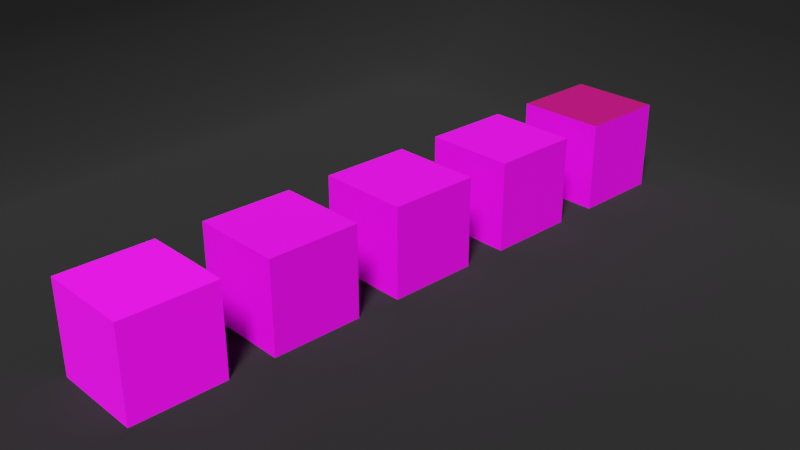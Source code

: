 # Source: Minecraft_block_collection.blend  (saved by Blender 2.93.21; exported with 4.5.12 LTS)
import bpy
from mathutils import Matrix  # noqa: F401  (used for matrix-valued properties, if any)

bpy.ops.wm.read_factory_settings(use_empty=True)
scene = bpy.context.scene
scene.name = 'Scene'

# ---- collections
col_collection = bpy.data.collections.new('Collection'); scene.collection.children.link(col_collection)

# ---- images (referenced by path relative to the original .blend; pixels are not part of the script)
import os
ASSET_DIR = os.environ.get("B2B_ASSET_DIR", "")  # directory of the original .blend (textures are referenced by path, not embedded)
HERE = os.path.dirname(os.path.abspath(__file__))  # packed textures are extracted next to this script under _unpacked/

def load_image(name, relpath, width, height, colorspace="sRGB"):
    """Load a texture the original file referenced (path relative to the .blend, or extracted next to this script)."""
    p = next((c for c in (os.path.join(HERE, relpath), os.path.join(ASSET_DIR, relpath)) if relpath and os.path.exists(c)), "")
    if p:
        img = bpy.data.images.load(p, check_existing=True)
        img.name = name
    else:  # same state as the original file: an image datablock whose file is absent (Cycles renders it pink)
        img = bpy.data.images.new(name, width, height)
        img.source = "FILE"
        img.filepath = "//" + (relpath or name)
    img.colorspace_settings.name = colorspace
    return img
img_dirt_png = load_image('dirt.png', 'dirt.png', 1024, 1024, 'sRGB')
img_stone_png_001 = load_image('stone.png.001', 'stone.png', 1024, 1024, 'sRGB')
img_oak_planks_png = load_image('oak_planks.png', 'oak_planks.png', 1024, 1024, 'sRGB')
img_grass_block_side_png = load_image('grass_block_side.png', 'grass_block_side.png', 1024, 1024, 'sRGB')
img_grass_block_top_png = load_image('grass_block_top.png', 'grass_block_top.png', 1024, 1024, 'sRGB')
img_cobblestone_png = load_image('cobblestone.png', 'cobblestone.png', 1024, 1024, 'sRGB')

# ---- materials (node trees are filled in below, after node groups)
mat_material = bpy.data.materials.new('Material')
mat_material.alpha_threshold = 0.0
mat_material.line_color = (0.0, 0.0, 0.0, 1.0)
mat_material_001 = bpy.data.materials.new('Material.001')
mat_material_001.alpha_threshold = 0.0
mat_material_001.line_color = (0.0, 0.0, 0.0, 1.0)
mat_material_002 = bpy.data.materials.new('Material.002')
mat_material_002.alpha_threshold = 0.0
mat_material_002.line_color = (0.0, 0.0, 0.0, 1.0)
mat_material_003 = bpy.data.materials.new('Material.003')
mat_material_003.alpha_threshold = 0.0
mat_material_003.line_color = (0.0, 0.0, 0.0, 1.0)
mat_material_004 = bpy.data.materials.new('Material.004')
mat_material_007 = bpy.data.materials.new('Material.007')
mat_material_008 = bpy.data.materials.new('Material.008')

# ---- material node trees
mat_material.use_nodes = True; mat_material.node_tree.nodes.clear()
_N = mat_material.node_tree.nodes; _L = mat_material.node_tree.links
n0 = _N.new('ShaderNodeOutputMaterial'); n0.name = 'Material Output'; n0.location = (300, 300)
n1 = _N.new('ShaderNodeBsdfPrincipled'); n1.name = 'Principled BSDF'; n1.location = (10, 300)
n1.distribution = 'GGX'
n1.subsurface_method = 'BURLEY'
n1.inputs[3].default_value = 1.45
n1.inputs[27].default_value = (0.0, 0.0, 0.0, 1.0)
n1.inputs[28].default_value = 1.0
n2 = _N.new('ShaderNodeTexImage'); n2.name = 'Image Texture'; n2.location = (-476, 225)
n2.image = img_dirt_png
n2.interpolation = 'Closest'
_L.new(n1.outputs[0], n0.inputs[0])
_L.new(n2.outputs[0], n1.inputs[0])
_L.new(n2.outputs[0], n1.inputs[1])
n0.is_active_output = True
mat_material_001.use_nodes = True; mat_material_001.node_tree.nodes.clear()
_N = mat_material_001.node_tree.nodes; _L = mat_material_001.node_tree.links
n0 = _N.new('ShaderNodeOutputMaterial'); n0.name = 'Material Output'; n0.location = (300, 300)
n1 = _N.new('ShaderNodeBsdfPrincipled'); n1.name = 'Principled BSDF'; n1.location = (10, 300)
n1.distribution = 'GGX'
n1.subsurface_method = 'BURLEY'
n1.inputs[3].default_value = 1.45
n1.inputs[27].default_value = (0.0, 0.0, 0.0, 1.0)
n1.inputs[28].default_value = 1.0
n2 = _N.new('ShaderNodeTexImage'); n2.name = 'Image Texture'; n2.location = (-476, 225)
n2.image = img_stone_png_001
n2.interpolation = 'Closest'
_L.new(n1.outputs[0], n0.inputs[0])
_L.new(n2.outputs[0], n1.inputs[0])
_L.new(n2.outputs[0], n1.inputs[1])
n0.is_active_output = True
mat_material_002.use_nodes = True; mat_material_002.node_tree.nodes.clear()
_N = mat_material_002.node_tree.nodes; _L = mat_material_002.node_tree.links
n0 = _N.new('ShaderNodeOutputMaterial'); n0.name = 'Material Output'; n0.location = (300, 300)
n1 = _N.new('ShaderNodeBsdfPrincipled'); n1.name = 'Principled BSDF'; n1.location = (10, 300)
n1.distribution = 'GGX'
n1.subsurface_method = 'BURLEY'
n1.inputs[3].default_value = 1.45
n1.inputs[27].default_value = (0.0, 0.0, 0.0, 1.0)
n1.inputs[28].default_value = 1.0
n2 = _N.new('ShaderNodeTexImage'); n2.name = 'Image Texture'; n2.location = (-476, 225)
n2.image = img_oak_planks_png
n2.interpolation = 'Closest'
_L.new(n1.outputs[0], n0.inputs[0])
_L.new(n2.outputs[0], n1.inputs[0])
_L.new(n2.outputs[0], n1.inputs[1])
n0.is_active_output = True
mat_material_003.use_nodes = True; mat_material_003.node_tree.nodes.clear()
_N = mat_material_003.node_tree.nodes; _L = mat_material_003.node_tree.links
n0 = _N.new('ShaderNodeOutputMaterial'); n0.name = 'Material Output'; n0.location = (300, 300)
n1 = _N.new('ShaderNodeBsdfPrincipled'); n1.name = 'Principled BSDF'; n1.location = (10, 300)
n1.distribution = 'GGX'
n1.subsurface_method = 'BURLEY'
n1.inputs[3].default_value = 1.45
n1.inputs[27].default_value = (0.0, 0.0, 0.0, 1.0)
n1.inputs[28].default_value = 1.0
n2 = _N.new('ShaderNodeTexImage'); n2.name = 'Image Texture'; n2.location = (-476, 225)
n2.image = img_grass_block_side_png
n2.interpolation = 'Closest'
_L.new(n1.outputs[0], n0.inputs[0])
_L.new(n2.outputs[0], n1.inputs[0])
_L.new(n2.outputs[0], n1.inputs[1])
n0.is_active_output = True
mat_material_004.use_nodes = True; mat_material_004.node_tree.nodes.clear()
_N = mat_material_004.node_tree.nodes; _L = mat_material_004.node_tree.links
n0 = _N.new('ShaderNodeBsdfPrincipled'); n0.name = 'Principled BSDF'; n0.location = (10, 300)
n0.distribution = 'GGX'
n0.subsurface_method = 'BURLEY'
n0.inputs[3].default_value = 1.45
n0.inputs[27].default_value = (0.0, 0.0, 0.0, 1.0)
n0.inputs[28].default_value = 1.0
n1 = _N.new('ShaderNodeOutputMaterial'); n1.name = 'Material Output'; n1.location = (300, 300)
n2 = _N.new('ShaderNodeTexImage'); n2.name = 'Image Texture'; n2.location = (-714, 268)
n2.image = img_grass_block_top_png
n2.interpolation = 'Closest'
n3 = _N.new('ShaderNodeMix'); n3.name = 'Mix'; n3.location = (-334, 233)
n3.data_type = 'RGBA'
n3.blend_type = 'MULTIPLY'
n3.clamp_result = True
n3.inputs[0].default_value = 1.0
n3.inputs[6].default_value = (0.3156, 1.0, 0.09083, 1.0)
_L.new(n0.outputs[0], n1.inputs[0])
_L.new(n2.outputs[0], n3.inputs[7])
_L.new(n3.outputs[2], n0.inputs[0])
_L.new(n3.outputs[2], n0.inputs[1])
n1.is_active_output = True
mat_material_007.use_nodes = True; mat_material_007.node_tree.nodes.clear()
_N = mat_material_007.node_tree.nodes; _L = mat_material_007.node_tree.links
n0 = _N.new('ShaderNodeBsdfPrincipled'); n0.name = 'Principled BSDF'; n0.location = (10, 300)
n0.distribution = 'GGX'
n0.subsurface_method = 'BURLEY'
n0.inputs[3].default_value = 1.45
n0.inputs[27].default_value = (0.0, 0.0, 0.0, 1.0)
n0.inputs[28].default_value = 1.0
n1 = _N.new('ShaderNodeOutputMaterial'); n1.name = 'Material Output'; n1.location = (300, 300)
n2 = _N.new('ShaderNodeTexImage'); n2.name = 'Image Texture'; n2.location = (-371, 206)
n2.image = img_cobblestone_png
n2.interpolation = 'Closest'
_L.new(n0.outputs[0], n1.inputs[0])
_L.new(n2.outputs[0], n0.inputs[0])
n1.is_active_output = True
mat_material_008.use_nodes = True; mat_material_008.node_tree.nodes.clear()
_N = mat_material_008.node_tree.nodes; _L = mat_material_008.node_tree.links
n0 = _N.new('ShaderNodeBsdfPrincipled'); n0.name = 'Principled BSDF'; n0.location = (10, 300)
n0.distribution = 'GGX'
n0.subsurface_method = 'BURLEY'
n0.inputs[0].default_value = (0.0, 0.0, 0.0, 1.0)
n0.inputs[2].default_value = 1.0
n0.inputs[3].default_value = 1.45
n0.inputs[27].default_value = (0.0, 0.0, 0.0, 1.0)
n0.inputs[28].default_value = 1.0
n1 = _N.new('ShaderNodeOutputMaterial'); n1.name = 'Material Output'; n1.location = (300, 300)
_L.new(n0.outputs[0], n1.inputs[0])
n1.is_active_output = True

# ---- world
world_world = bpy.data.worlds.new('World'); scene.world = world_world
world_world.use_nodes = True; world_world.node_tree.nodes.clear()
_N = world_world.node_tree.nodes; _L = world_world.node_tree.links
n0 = _N.new('ShaderNodeOutputWorld'); n0.name = 'World Output'; n0.location = (300, 300)
n1 = _N.new('ShaderNodeBackground'); n1.name = 'Background'; n1.location = (10, 300)
n1.inputs[0].default_value = (0.05088, 0.05088, 0.05088, 1.0)
_L.new(n1.outputs[0], n0.inputs[0])
n0.is_active_output = True
world_world.color = (0.05088, 0.05088, 0.05088)
world_world.use_sun_shadow = False
world_world.sun_shadow_jitter_overblur = 0.0

# ---- cameras
cam_camera = bpy.data.cameras.new('Camera')
cam_camera.clip_end = 100.0
cam_camera.ortho_scale = 7.314

# ---- lights
light_light = bpy.data.lights.new('Light', 'SUN')
light_light.transmission_factor = 0.0
light_light.angle = 0.1993
light_light.energy = 8.0
light_light.shadow_soft_size = 0.1
light_light.shadow_cascade_max_distance = 1000.0

# ---- meshes
me_cube = bpy.data.meshes.new('Cube')
me_cube.from_pydata([(1.0, 1.0, 1.0), (1.0, 1.0, -1.0), (1.0, -1.0, 1.0), (1.0, -1.0, -1.0), (-1.0, 1.0, 1.0), (-1.0, 1.0, -1.0), (-1.0, -1.0, 1.0), (-1.0, -1.0, -1.0)], [], [(0, 4, 6, 2), (3, 2, 6, 7), (7, 6, 4, 5), (5, 1, 3, 7), (1, 0, 2, 3), (5, 4, 0, 1)])
_uv = me_cube.uv_layers.new(name='UVMap')
_uv.uv.foreach_set('vector', [0.0, 0.0, 1.0, 0.0, 1.0, 1.0, 0.0, 1.0, 0.0, 0.0, 1.0, 0.0, 1.0, 1.0, 0.0, 1.0, 0.0, 0.0, 1.0, 0.0, 1.0, 1.0, 0.0, 1.0, 0.0, 0.0, 1.0, 0.0, 1.0, 1.0, 0.0, 1.0, 0.0, 0.0, 1.0, 0.0, 1.0, 1.0, 0.0, 1.0, 0.0, 0.0, 1.0, 0.0, 1.0, 1.0, 0.0, 1.0])
me_cube.materials.append(mat_material)
me_cube.use_remesh_preserve_volume = False
me_cube.use_remesh_preserve_attributes = False
me_cube.use_mirror_vertex_groups = False
me_cube.update()
me_cube_001 = bpy.data.meshes.new('Cube.001')
me_cube_001.from_pydata([(1.0, 1.0, 1.0), (1.0, 1.0, -1.0), (1.0, -1.0, 1.0), (1.0, -1.0, -1.0), (-1.0, 1.0, 1.0), (-1.0, 1.0, -1.0), (-1.0, -1.0, 1.0), (-1.0, -1.0, -1.0)], [], [(0, 4, 6, 2), (3, 2, 6, 7), (7, 6, 4, 5), (5, 1, 3, 7), (1, 0, 2, 3), (5, 4, 0, 1)])
_uv = me_cube_001.uv_layers.new(name='UVMap')
_uv.uv.foreach_set('vector', [0.0, 0.0, 1.0, 0.0, 1.0, 1.0, 0.0, 1.0, 0.0, 0.0, 1.0, 0.0, 1.0, 1.0, 0.0, 1.0, 0.0, 0.0, 1.0, 0.0, 1.0, 1.0, 0.0, 1.0, 0.0, 0.0, 1.0, 0.0, 1.0, 1.0, 0.0, 1.0, 0.0, 0.0, 1.0, 0.0, 1.0, 1.0, 0.0, 1.0, 0.0, 0.0, 1.0, 0.0, 1.0, 1.0, 0.0, 1.0])
me_cube_001.materials.append(mat_material_001)
me_cube_001.use_remesh_preserve_volume = False
me_cube_001.use_remesh_preserve_attributes = False
me_cube_001.use_mirror_vertex_groups = False
me_cube_001.update()
me_cube_002 = bpy.data.meshes.new('Cube.002')
me_cube_002.from_pydata([(1.0, 1.0, 1.0), (1.0, 1.0, -1.0), (1.0, -1.0, 1.0), (1.0, -1.0, -1.0), (-1.0, 1.0, 1.0), (-1.0, 1.0, -1.0), (-1.0, -1.0, 1.0), (-1.0, -1.0, -1.0)], [], [(0, 4, 6, 2), (3, 2, 6, 7), (7, 6, 4, 5), (5, 1, 3, 7), (1, 0, 2, 3), (5, 4, 0, 1)])
_uv = me_cube_002.uv_layers.new(name='UVMap')
_uv.uv.foreach_set('vector', [0.0, 0.0, 1.0, 0.0, 1.0, 1.0, 0.0, 1.0, 0.0, 0.0, 1.0, 0.0, 1.0, 1.0, 0.0, 1.0, 0.0, 0.0, 1.0, 0.0, 1.0, 1.0, 0.0, 1.0, 0.0, 0.0, 1.0, 0.0, 1.0, 1.0, 0.0, 1.0, 0.0, 0.0, 1.0, 0.0, 1.0, 1.0, 0.0, 1.0, 0.0, 0.0, 1.0, 0.0, 1.0, 1.0, 0.0, 1.0])
me_cube_002.materials.append(mat_material_002)
me_cube_002.use_remesh_preserve_volume = False
me_cube_002.use_remesh_preserve_attributes = False
me_cube_002.use_mirror_vertex_groups = False
me_cube_002.update()
me_cube_003 = bpy.data.meshes.new('Cube.003')
me_cube_003.from_pydata([(1.0, 1.0, 1.0), (1.0, 1.0, -1.0), (1.0, -1.0, 1.0), (1.0, -1.0, -1.0), (-1.0, 1.0, 1.0), (-1.0, 1.0, -1.0), (-1.0, -1.0, 1.0), (-1.0, -1.0, -1.0)], [], [(0, 4, 6, 2), (3, 2, 6, 7), (7, 6, 4, 5), (5, 1, 3, 7), (1, 0, 2, 3), (5, 4, 0, 1)])
me_cube_003.polygons.foreach_set('material_index', [1, 0, 0, 0, 0, 0])
_uv = me_cube_003.uv_layers.new(name='UVMap')
_uv.uv.foreach_set('vector', [0.0, 0.0, 1.0, 0.0, 1.0, 1.0, 0.0, 1.0, 1.0, 0.0, 1.0, 1.0, 0.0, 1.0, 0.0, 0.0, 1.0, 0.0, 1.0, 1.0, 0.0, 1.0, 0.0, 0.0, 0.0, 0.0, 1.0, 0.0, 1.0, 1.0, 0.0, 1.0, 1.0, 0.0, 1.0, 1.0, 0.0, 1.0, 0.0, 0.0, 1.0, 0.0, 1.0, 1.0, 0.0, 1.0, 0.0, 0.0])
me_cube_003.materials.append(mat_material_003)
me_cube_003.materials.append(mat_material_004)
me_cube_003.use_remesh_preserve_volume = False
me_cube_003.use_remesh_preserve_attributes = False
me_cube_003.use_mirror_vertex_groups = False
me_cube_003.update()
me_cube_004 = bpy.data.meshes.new('Cube.004')
me_cube_004.from_pydata([(1.0, 1.0, 1.0), (1.0, 1.0, -1.0), (1.0, -1.0, 1.0), (1.0, -1.0, -1.0), (-1.0, 1.0, 1.0), (-1.0, 1.0, -1.0), (-1.0, -1.0, 1.0), (-1.0, -1.0, -1.0)], [], [(0, 4, 6, 2), (3, 2, 6, 7), (7, 6, 4, 5), (5, 1, 3, 7), (1, 0, 2, 3), (5, 4, 0, 1)])
_uv = me_cube_004.uv_layers.new(name='UVMap')
_uv.uv.foreach_set('vector', [0.0, 0.0, 1.0, 0.0, 1.0, 1.0, 0.0, 1.0, 1.0, 0.0, 1.0, 1.0, 0.0, 1.0, 0.0, 0.0, 1.0, 0.0, 1.0, 1.0, 0.0, 1.0, 0.0, 0.0, 0.0, 0.0, 1.0, 0.0, 1.0, 1.0, 0.0, 1.0, 1.0, 0.0, 1.0, 1.0, 0.0, 1.0, 0.0, 0.0, 1.0, 0.0, 1.0, 1.0, 0.0, 1.0, 0.0, 0.0])
me_cube_004.materials.append(mat_material_007)
me_cube_004.use_remesh_preserve_volume = False
me_cube_004.use_remesh_preserve_attributes = False
me_cube_004.use_mirror_vertex_groups = False
me_cube_004.update()
me_plane = bpy.data.meshes.new('Plane')
me_plane.from_pydata([(1.0, -1.0, 0.0), (-1.0, -1.0, 0.484), (1.0, 1.0, 0.484), (-0.7162, -1.0, 0.0), (-1.0, -1.0, 0.2838), (-0.7396, -1.0, 0.0009694), (-0.7629, -1.0, 0.003871), (-0.7859, -1.0, 0.008685), (-0.8083, -1.0, 0.01538), (-0.8302, -1.0, 0.0239), (-0.8513, -1.0, 0.03421), (-0.8714, -1.0, 0.04621), (-0.8905, -1.0, 0.05985), (-0.9084, -1.0, 0.07501), (-0.925, -1.0, 0.09159), (-0.9402, -1.0, 0.1095), (-0.9538, -1.0, 0.1286), (-0.9658, -1.0, 0.1487), (-0.9761, -1.0, 0.1698), (-0.9846, -1.0, 0.1917), (-0.9913, -1.0, 0.2141), (-0.9961, -1.0, 0.2371), (-0.999, -1.0, 0.2604), (-1.0, 0.7162, 0.2838), (-0.7162, 0.7162, 0.0), (-0.7162, 1.0, 0.2838), (-0.999, 0.7162, 0.2604), (-0.9961, 0.7162, 0.2371), (-0.9913, 0.7162, 0.2141), (-0.9846, 0.7162, 0.1917), (-0.9761, 0.7162, 0.1698), (-0.9658, 0.7162, 0.1487), (-0.9538, 0.7162, 0.1286), (-0.9402, 0.7162, 0.1095), (-0.925, 0.7162, 0.09159), (-0.999, 0.7396, 0.2838), (-0.998, 0.7398, 0.26), (-0.995, 0.7399, 0.2362), (-0.9899, 0.74, 0.2128), (-0.983, 0.74, 0.19), (-0.9743, 0.7401, 0.1682), (-0.9639, 0.7401, 0.1474), (-0.952, 0.7401, 0.1277), (-0.9387, 0.7401, 0.1093), (-0.924, 0.7401, 0.09205), (-0.9961, 0.7629, 0.2838), (-0.995, 0.7635, 0.2598), (-0.9918, 0.7639, 0.2356), (-0.9865, 0.7641, 0.2119), (-0.9794, 0.7642, 0.1891), (-0.9706, 0.7641, 0.1674), (-0.9602, 0.764, 0.147), (-0.9486, 0.7638, 0.128), (-0.9357, 0.7637, 0.1103), (-0.9216, 0.7636, 0.09382), (-0.9913, 0.7859, 0.2838), (-0.99, 0.787, 0.2597), (-0.9865, 0.7877, 0.2353), (-0.9811, 0.7879, 0.2115), (-0.9738, 0.7879, 0.1888), (-0.965, 0.7876, 0.1675), (-0.9549, 0.7871, 0.1476), (-0.9436, 0.7866, 0.1293), (-0.9312, 0.7862, 0.1123), (-0.9179, 0.786, 0.09675), (-0.9846, 0.8083, 0.2838), (-0.983, 0.8098, 0.2597), (-0.9794, 0.8106, 0.2353), (-0.9738, 0.8108, 0.2115), (-0.9666, 0.8104, 0.1891), (-0.9579, 0.8097, 0.1682), (-0.9481, 0.8088, 0.149), (-0.9374, 0.8078, 0.1314), (-0.9257, 0.8071, 0.1153), (-0.9131, 0.8066, 0.1006), (-0.9761, 0.8302, 0.2838), (-0.9743, 0.8317, 0.2597), (-0.9705, 0.8325, 0.2354), (-0.965, 0.8323, 0.2119), (-0.9579, 0.8315, 0.1898), (-0.9496, 0.8302, 0.1695), (-0.9403, 0.8287, 0.1509), (-0.9303, 0.8271, 0.1341), (-0.9194, 0.8259, 0.1189), (-0.9078, 0.8252, 0.105), (-0.9658, 0.8513, 0.2838), (-0.9639, 0.8526, 0.2597), (-0.9601, 0.853, 0.2356), (-0.9547, 0.8524, 0.2125), (-0.948, 0.851, 0.1909), (-0.9403, 0.849, 0.1711), (-0.9318, 0.8466, 0.1532), (-0.9226, 0.8445, 0.1372), (-0.9127, 0.8427, 0.1228), (-0.902, 0.8416, 0.1098), (-0.9538, 0.8714, 0.2838), (-0.9519, 0.8724, 0.2598), (-0.9484, 0.8722, 0.2359), (-0.9434, 0.8709, 0.213), (-0.9372, 0.8687, 0.1919), (-0.9302, 0.8659, 0.1727), (-0.9226, 0.8628, 0.1555), (-0.9144, 0.8598, 0.1402), (-0.9056, 0.8574, 0.1266), (-0.8961, 0.8559, 0.1145), (-0.9402, 0.8905, 0.2838), (-0.9386, 0.8909, 0.2598), (-0.9354, 0.89, 0.2361), (-0.931, 0.8879, 0.2136), (-0.9255, 0.8848, 0.1928), (-0.9193, 0.8812, 0.174), (-0.9126, 0.8772, 0.1572), (-0.9056, 0.8734, 0.1426), (-0.8983, 0.8701, 0.1299), (-0.8903, 0.868, 0.1189), (-0.925, 0.9084, 0.2838), (-0.9239, 0.9081, 0.2599), (-0.9214, 0.9064, 0.2363), (-0.9176, 0.9035, 0.2139), (-0.913, 0.8996, 0.1933), (-0.9077, 0.8951, 0.1748), (-0.9019, 0.8902, 0.1583), (-0.8961, 0.8855, 0.1441), (-0.8903, 0.8811, 0.132), (-0.8846, 0.8777, 0.1223), (-0.7162, 0.7396, 0.0009694), (-0.7162, 0.7629, 0.003871), (-0.7162, 0.7859, 0.008685), (-0.7162, 0.8083, 0.01538), (-0.7162, 0.8302, 0.0239), (-0.7162, 0.8513, 0.03421), (-0.7162, 0.8714, 0.04622), (-0.7162, 0.8905, 0.05985), (-0.7162, 0.9084, 0.07501), (-0.7396, 0.7162, 0.0009694), (-0.7398, 0.74, 0.001985), (-0.7399, 0.7638, 0.00503), (-0.74, 0.7872, 0.01007), (-0.74, 0.81, 0.01701), (-0.7401, 0.8318, 0.02572), (-0.7401, 0.8526, 0.03608), (-0.7401, 0.8723, 0.04798), (-0.7401, 0.8907, 0.0613), (-0.7401, 0.9079, 0.07595), (-0.7629, 0.7162, 0.003871), (-0.7635, 0.7402, 0.005008), (-0.7639, 0.7644, 0.008228), (-0.7641, 0.7881, 0.01349), (-0.7642, 0.8109, 0.02062), (-0.7641, 0.8326, 0.02944), (-0.764, 0.853, 0.03977), (-0.7638, 0.872, 0.05144), (-0.7637, 0.8897, 0.06434), (-0.7636, 0.9062, 0.07838), (-0.7859, 0.7162, 0.008685), (-0.787, 0.7403, 0.01003), (-0.7877, 0.7647, 0.01346), (-0.7879, 0.7885, 0.01892), (-0.7879, 0.8112, 0.02617), (-0.7876, 0.8325, 0.03498), (-0.7871, 0.8524, 0.04513), (-0.7866, 0.8707, 0.05643), (-0.7862, 0.8877, 0.06878), (-0.786, 0.9032, 0.08212), (-0.8083, 0.7162, 0.01538), (-0.8098, 0.7403, 0.01697), (-0.8106, 0.7647, 0.02061), (-0.8108, 0.7885, 0.02618), (-0.8104, 0.8109, 0.03343), (-0.8097, 0.8318, 0.04207), (-0.8088, 0.851, 0.05187), (-0.8078, 0.8686, 0.06264), (-0.8071, 0.8847, 0.0743), (-0.8066, 0.8994, 0.08686), (-0.8302, 0.7162, 0.0239), (-0.8317, 0.7403, 0.02571), (-0.8325, 0.7646, 0.02947), (-0.8323, 0.7881, 0.03504), (-0.8315, 0.8102, 0.04212), (-0.8302, 0.8305, 0.05041), (-0.8287, 0.8491, 0.05966), (-0.8271, 0.8659, 0.06972), (-0.8259, 0.8811, 0.08057), (-0.8252, 0.895, 0.09225), (-0.8513, 0.7162, 0.03421), (-0.8526, 0.7403, 0.03613), (-0.853, 0.7644, 0.03988), (-0.8524, 0.7875, 0.04527), (-0.851, 0.8091, 0.05199), (-0.849, 0.8289, 0.05972), (-0.8466, 0.8468, 0.06822), (-0.8445, 0.8628, 0.07741), (-0.8427, 0.8772, 0.0873), (-0.8416, 0.8902, 0.09801), (-0.8714, 0.7162, 0.04622), (-0.8724, 0.7402, 0.04808), (-0.8722, 0.7641, 0.05162), (-0.8709, 0.787, 0.05664), (-0.8687, 0.8081, 0.0628), (-0.8659, 0.8273, 0.06982), (-0.8628, 0.8445, 0.07744), (-0.8598, 0.8598, 0.08561), (-0.8574, 0.8734, 0.09435), (-0.8559, 0.8855, 0.1039), (-0.8905, 0.7162, 0.05985), (-0.8909, 0.7402, 0.06144), (-0.89, 0.7639, 0.06456), (-0.8879, 0.7864, 0.06901), (-0.8848, 0.8072, 0.07448), (-0.8812, 0.826, 0.08068), (-0.8772, 0.8428, 0.08735), (-0.8734, 0.8574, 0.09437), (-0.8701, 0.8701, 0.1017), (-0.868, 0.8811, 0.1097), (-0.9084, 0.7162, 0.07501), (-0.9081, 0.7401, 0.07611), (-0.9064, 0.7637, 0.07862), (-0.9035, 0.7861, 0.08236), (-0.8996, 0.8067, 0.08703), (-0.8951, 0.8252, 0.09235), (-0.8902, 0.8417, 0.09805), (-0.8855, 0.8559, 0.1039), (-0.8811, 0.868, 0.1097), (-0.8777, 0.8777, 0.1154), (-0.7396, 0.999, 0.2838), (-0.7629, 0.9961, 0.2838), (-0.7859, 0.9913, 0.2838), (-0.8083, 0.9846, 0.2838), (-0.8302, 0.9761, 0.2838), (-0.8513, 0.9658, 0.2838), (-0.8714, 0.9538, 0.2838), (-0.8905, 0.9402, 0.2838), (-0.9084, 0.925, 0.2838), (-0.7162, 0.999, 0.2604), (-0.74, 0.998, 0.2602), (-0.7638, 0.995, 0.2601), (-0.7872, 0.9899, 0.26), (-0.81, 0.983, 0.26), (-0.8318, 0.9743, 0.2599), (-0.8526, 0.9639, 0.2599), (-0.8723, 0.952, 0.2599), (-0.8907, 0.9387, 0.2599), (-0.9079, 0.924, 0.2599), (-0.7162, 0.9961, 0.2371), (-0.7402, 0.995, 0.2365), (-0.7644, 0.9918, 0.2361), (-0.7881, 0.9865, 0.2359), (-0.8109, 0.9794, 0.2358), (-0.8326, 0.9706, 0.2359), (-0.853, 0.9602, 0.236), (-0.872, 0.9486, 0.2362), (-0.8897, 0.9357, 0.2363), (-0.9062, 0.9216, 0.2364), (-0.7162, 0.9913, 0.2141), (-0.7403, 0.99, 0.213), (-0.7647, 0.9865, 0.2123), (-0.7885, 0.9811, 0.2121), (-0.8112, 0.9738, 0.2121), (-0.8325, 0.965, 0.2124), (-0.8524, 0.9549, 0.2129), (-0.8707, 0.9436, 0.2134), (-0.8877, 0.9312, 0.2138), (-0.9032, 0.9179, 0.214), (-0.7162, 0.9846, 0.1917), (-0.7403, 0.983, 0.1902), (-0.7647, 0.9794, 0.1894), (-0.7885, 0.9738, 0.1892), (-0.8109, 0.9666, 0.1896), (-0.8318, 0.9579, 0.1903), (-0.851, 0.9481, 0.1912), (-0.8686, 0.9374, 0.1922), (-0.8847, 0.9257, 0.1929), (-0.8994, 0.9131, 0.1934), (-0.7162, 0.9761, 0.1698), (-0.7403, 0.9743, 0.1683), (-0.7646, 0.9705, 0.1675), (-0.7881, 0.965, 0.1677), (-0.8102, 0.9579, 0.1685), (-0.8305, 0.9496, 0.1698), (-0.8491, 0.9403, 0.1713), (-0.8659, 0.9303, 0.1729), (-0.8811, 0.9194, 0.1741), (-0.895, 0.9078, 0.1748), (-0.7162, 0.9658, 0.1487), (-0.7403, 0.9639, 0.1474), (-0.7644, 0.9601, 0.147), (-0.7875, 0.9547, 0.1476), (-0.8091, 0.948, 0.149), (-0.8289, 0.9403, 0.151), (-0.8468, 0.9318, 0.1534), (-0.8628, 0.9226, 0.1555), (-0.8772, 0.9127, 0.1573), (-0.8902, 0.902, 0.1584), (-0.7162, 0.9538, 0.1286), (-0.7402, 0.9519, 0.1276), (-0.7641, 0.9484, 0.1278), (-0.787, 0.9434, 0.1291), (-0.8081, 0.9372, 0.1313), (-0.8273, 0.9302, 0.1341), (-0.8445, 0.9226, 0.1372), (-0.8598, 0.9144, 0.1402), (-0.8734, 0.9056, 0.1426), (-0.8855, 0.8961, 0.1441), (-0.7162, 0.9402, 0.1095), (-0.7402, 0.9386, 0.1091), (-0.7639, 0.9354, 0.11), (-0.7864, 0.931, 0.1121), (-0.8072, 0.9255, 0.1152), (-0.826, 0.9193, 0.1188), (-0.8428, 0.9126, 0.1228), (-0.8574, 0.9056, 0.1266), (-0.8701, 0.8983, 0.1299), (-0.8811, 0.8903, 0.132), (-0.7162, 0.925, 0.09159), (-0.7401, 0.9239, 0.09189), (-0.7637, 0.9214, 0.09358), (-0.7861, 0.9176, 0.09652), (-0.8067, 0.913, 0.1004), (-0.8252, 0.9077, 0.1049), (-0.8417, 0.9019, 0.1098), (-0.8559, 0.8961, 0.1145), (-0.868, 0.8903, 0.1189), (-0.8777, 0.8846, 0.1223), (1.0, 1.0, 0.2838), (1.0, 0.7162, 0.0), (1.0, 0.999, 0.2604), (1.0, 0.9961, 0.2371), (1.0, 0.9913, 0.2141), (1.0, 0.9846, 0.1917), (1.0, 0.9761, 0.1698), (1.0, 0.9658, 0.1487), (1.0, 0.9538, 0.1286), (1.0, 0.9402, 0.1095), (1.0, 0.925, 0.09159), (1.0, 0.9084, 0.07501), (1.0, 0.8905, 0.05985), (1.0, 0.8714, 0.04621), (1.0, 0.8513, 0.03421), (1.0, 0.8302, 0.0239), (1.0, 0.8083, 0.01538), (1.0, 0.7859, 0.008685), (1.0, 0.7629, 0.003871), (1.0, 0.7396, 0.0009694), (-1.0, 0.7162, 0.484), (-0.7162, 1.0, 0.484), (-0.999, 0.7396, 0.484), (-0.9961, 0.7629, 0.484), (-0.9913, 0.7859, 0.484), (-0.9846, 0.8083, 0.484), (-0.9761, 0.8302, 0.484), (-0.9658, 0.8513, 0.484), (-0.9538, 0.8714, 0.484), (-0.9402, 0.8905, 0.484), (-0.925, 0.9084, 0.484), (-0.9084, 0.925, 0.484), (-0.8905, 0.9402, 0.484), (-0.8714, 0.9538, 0.484), (-0.8513, 0.9658, 0.484), (-0.8302, 0.9761, 0.484), (-0.8083, 0.9846, 0.484), (-0.7859, 0.9913, 0.484), (-0.7629, 0.9961, 0.484), (-0.7396, 0.999, 0.484)], [], [(25, 323, 2, 344), (3, 0, 324, 24), (23, 26, 36, 35), (26, 27, 37, 36), (27, 28, 38, 37), (28, 29, 39, 38), (29, 30, 40, 39), (30, 31, 41, 40), (31, 32, 42, 41), (32, 33, 43, 42), (33, 34, 44, 43), (34, 214, 215, 44), (35, 36, 46, 45), (36, 37, 47, 46), (37, 38, 48, 47), (38, 39, 49, 48), (39, 40, 50, 49), (40, 41, 51, 50), (41, 42, 52, 51), (42, 43, 53, 52), (43, 44, 54, 53), (44, 215, 216, 54), (45, 46, 56, 55), (46, 47, 57, 56), (47, 48, 58, 57), (48, 49, 59, 58), (49, 50, 60, 59), (50, 51, 61, 60), (51, 52, 62, 61), (52, 53, 63, 62), (53, 54, 64, 63), (54, 216, 217, 64), (55, 56, 66, 65), (56, 57, 67, 66), (57, 58, 68, 67), (58, 59, 69, 68), (59, 60, 70, 69), (60, 61, 71, 70), (61, 62, 72, 71), (62, 63, 73, 72), (63, 64, 74, 73), (64, 217, 218, 74), (65, 66, 76, 75), (66, 67, 77, 76), (67, 68, 78, 77), (68, 69, 79, 78), (69, 70, 80, 79), (70, 71, 81, 80), (71, 72, 82, 81), (72, 73, 83, 82), (73, 74, 84, 83), (74, 218, 219, 84), (75, 76, 86, 85), (76, 77, 87, 86), (77, 78, 88, 87), (78, 79, 89, 88), (79, 80, 90, 89), (80, 81, 91, 90), (81, 82, 92, 91), (82, 83, 93, 92), (83, 84, 94, 93), (84, 219, 220, 94), (85, 86, 96, 95), (86, 87, 97, 96), (87, 88, 98, 97), (88, 89, 99, 98), (89, 90, 100, 99), (90, 91, 101, 100), (91, 92, 102, 101), (92, 93, 103, 102), (93, 94, 104, 103), (94, 220, 221, 104), (95, 96, 106, 105), (96, 97, 107, 106), (97, 98, 108, 107), (98, 99, 109, 108), (99, 100, 110, 109), (100, 101, 111, 110), (101, 102, 112, 111), (102, 103, 113, 112), (103, 104, 114, 113), (104, 221, 222, 114), (105, 106, 116, 115), (106, 107, 117, 116), (107, 108, 118, 117), (108, 109, 119, 118), (109, 110, 120, 119), (110, 111, 121, 120), (111, 112, 122, 121), (112, 113, 123, 122), (113, 114, 124, 123), (114, 222, 223, 124), (24, 125, 135, 134), (125, 126, 136, 135), (126, 127, 137, 136), (127, 128, 138, 137), (128, 129, 139, 138), (129, 130, 140, 139), (130, 131, 141, 140), (131, 132, 142, 141), (132, 133, 143, 142), (133, 313, 314, 143), (134, 135, 145, 144), (135, 136, 146, 145), (136, 137, 147, 146), (137, 138, 148, 147), (138, 139, 149, 148), (139, 140, 150, 149), (140, 141, 151, 150), (141, 142, 152, 151), (142, 143, 153, 152), (143, 314, 315, 153), (144, 145, 155, 154), (145, 146, 156, 155), (146, 147, 157, 156), (147, 148, 158, 157), (148, 149, 159, 158), (149, 150, 160, 159), (150, 151, 161, 160), (151, 152, 162, 161), (152, 153, 163, 162), (153, 315, 316, 163), (154, 155, 165, 164), (155, 156, 166, 165), (156, 157, 167, 166), (157, 158, 168, 167), (158, 159, 169, 168), (159, 160, 170, 169), (160, 161, 171, 170), (161, 162, 172, 171), (162, 163, 173, 172), (163, 316, 317, 173), (164, 165, 175, 174), (165, 166, 176, 175), (166, 167, 177, 176), (167, 168, 178, 177), (168, 169, 179, 178), (169, 170, 180, 179), (170, 171, 181, 180), (171, 172, 182, 181), (172, 173, 183, 182), (173, 317, 318, 183), (174, 175, 185, 184), (175, 176, 186, 185), (176, 177, 187, 186), (177, 178, 188, 187), (178, 179, 189, 188), (179, 180, 190, 189), (180, 181, 191, 190), (181, 182, 192, 191), (182, 183, 193, 192), (183, 318, 319, 193), (184, 185, 195, 194), (185, 186, 196, 195), (186, 187, 197, 196), (187, 188, 198, 197), (188, 189, 199, 198), (189, 190, 200, 199), (190, 191, 201, 200), (191, 192, 202, 201), (192, 193, 203, 202), (193, 319, 320, 203), (194, 195, 205, 204), (195, 196, 206, 205), (196, 197, 207, 206), (197, 198, 208, 207), (198, 199, 209, 208), (199, 200, 210, 209), (200, 201, 211, 210), (201, 202, 212, 211), (202, 203, 213, 212), (203, 320, 321, 213), (204, 205, 215, 214), (205, 206, 216, 215), (206, 207, 217, 216), (207, 208, 218, 217), (208, 209, 219, 218), (209, 210, 220, 219), (210, 211, 221, 220), (211, 212, 222, 221), (212, 213, 223, 222), (213, 321, 322, 223), (25, 224, 234, 233), (224, 225, 235, 234), (225, 226, 236, 235), (226, 227, 237, 236), (227, 228, 238, 237), (228, 229, 239, 238), (229, 230, 240, 239), (230, 231, 241, 240), (231, 232, 242, 241), (232, 115, 116, 242), (233, 234, 244, 243), (234, 235, 245, 244), (235, 236, 246, 245), (236, 237, 247, 246), (237, 238, 248, 247), (238, 239, 249, 248), (239, 240, 250, 249), (240, 241, 251, 250), (241, 242, 252, 251), (242, 116, 117, 252), (243, 244, 254, 253), (244, 245, 255, 254), (245, 246, 256, 255), (246, 247, 257, 256), (247, 248, 258, 257), (248, 249, 259, 258), (249, 250, 260, 259), (250, 251, 261, 260), (251, 252, 262, 261), (252, 117, 118, 262), (253, 254, 264, 263), (254, 255, 265, 264), (255, 256, 266, 265), (256, 257, 267, 266), (257, 258, 268, 267), (258, 259, 269, 268), (259, 260, 270, 269), (260, 261, 271, 270), (261, 262, 272, 271), (262, 118, 119, 272), (263, 264, 274, 273), (264, 265, 275, 274), (265, 266, 276, 275), (266, 267, 277, 276), (267, 268, 278, 277), (268, 269, 279, 278), (269, 270, 280, 279), (270, 271, 281, 280), (271, 272, 282, 281), (272, 119, 120, 282), (273, 274, 284, 283), (274, 275, 285, 284), (275, 276, 286, 285), (276, 277, 287, 286), (277, 278, 288, 287), (278, 279, 289, 288), (279, 280, 290, 289), (280, 281, 291, 290), (281, 282, 292, 291), (282, 120, 121, 292), (283, 284, 294, 293), (284, 285, 295, 294), (285, 286, 296, 295), (286, 287, 297, 296), (287, 288, 298, 297), (288, 289, 299, 298), (289, 290, 300, 299), (290, 291, 301, 300), (291, 292, 302, 301), (292, 121, 122, 302), (293, 294, 304, 303), (294, 295, 305, 304), (295, 296, 306, 305), (296, 297, 307, 306), (297, 298, 308, 307), (298, 299, 309, 308), (299, 300, 310, 309), (300, 301, 311, 310), (301, 302, 312, 311), (302, 122, 123, 312), (303, 304, 314, 313), (304, 305, 315, 314), (305, 306, 316, 315), (306, 307, 317, 316), (307, 308, 318, 317), (308, 309, 319, 318), (309, 310, 320, 319), (310, 311, 321, 320), (311, 312, 322, 321), (312, 123, 124, 322), (124, 223, 322), (23, 4, 22, 26), (26, 22, 21, 27), (27, 21, 20, 28), (28, 20, 19, 29), (29, 19, 18, 30), (30, 18, 17, 31), (31, 17, 16, 32), (32, 16, 15, 33), (33, 15, 14, 34), (34, 14, 13, 214), (214, 13, 12, 204), (204, 12, 11, 194), (194, 11, 10, 184), (184, 10, 9, 174), (174, 9, 8, 164), (164, 8, 7, 154), (154, 7, 6, 144), (144, 6, 5, 134), (134, 5, 3, 24), (323, 25, 233, 325), (325, 233, 243, 326), (326, 243, 253, 327), (327, 253, 263, 328), (328, 263, 273, 329), (329, 273, 283, 330), (330, 283, 293, 331), (331, 293, 303, 332), (332, 303, 313, 333), (333, 313, 133, 334), (334, 133, 132, 335), (335, 132, 131, 336), (336, 131, 130, 337), (337, 130, 129, 338), (338, 129, 128, 339), (339, 128, 127, 340), (340, 127, 126, 341), (341, 126, 125, 342), (342, 125, 24, 324), (343, 23, 35, 345), (345, 35, 45, 346), (346, 45, 55, 347), (347, 55, 65, 348), (348, 65, 75, 349), (349, 75, 85, 350), (350, 85, 95, 351), (351, 95, 105, 352), (352, 105, 115, 353), (353, 115, 232, 354), (354, 232, 231, 355), (355, 231, 230, 356), (356, 230, 229, 357), (357, 229, 228, 358), (358, 228, 227, 359), (359, 227, 226, 360), (360, 226, 225, 361), (361, 225, 224, 362), (362, 224, 25, 344), (4, 23, 343, 1)])
me_plane.polygons.foreach_set('use_smooth', [True] * 331)
_uv = me_plane.uv_layers.new(name='UVMap')
_uv.uv.foreach_set('vector', [0.1419, 1.0, 1.0, 1.0, 1.0, 1.0, 0.1419, 1.0, 0.1419, 0.0, 1.0, 0.0, 1.0, 0.8581, 0.1419, 0.8581, 0.0, 0.8581, 0.0, 0.8581, 0.0, 0.8699, 0.0, 0.8698, 0.0, 0.8581, 0.0, 0.8581, 0.0, 0.8699, 0.0, 0.8699, 0.0, 0.8581, 0.0, 0.8581, 0.0, 0.87, 0.0, 0.8699, 0.0, 0.8581, 0.0, 0.8581, 0.0, 0.87, 0.0, 0.87, 0.0, 0.8581, 0.0, 0.8581, 0.0, 0.87, 0.0, 0.87, 0.0, 0.8581, 0.0, 0.8581, 0.0, 0.8701, 0.0, 0.87, 0.0, 0.8581, 0.0, 0.8581, 0.0, 0.8701, 0.0, 0.8701, 0.0, 0.8581, 0.0, 0.8581, 0.0, 0.8701, 0.0, 0.8701, 0.0, 0.8581, 0.0, 0.8581, 0.0, 0.8701, 0.0, 0.8701, 0.0, 0.8581, 0.0, 0.8581, 0.0, 0.8701, 0.0, 0.8701, 0.0, 0.8698, 0.0, 0.8699, 0.0, 0.8818, 0.0, 0.8814, 0.0, 0.8699, 0.0, 0.8699, 0.0, 0.882, 0.0, 0.8818, 0.0, 0.8699, 0.0, 0.87, 0.0, 0.8821, 0.0, 0.882, 0.0, 0.87, 0.0, 0.87, 0.0, 0.8821, 0.0, 0.8821, 0.0, 0.87, 0.0, 0.87, 0.0, 0.8821, 0.0, 0.8821, 0.0, 0.87, 0.0, 0.8701, 0.0, 0.882, 0.0, 0.8821, 0.0, 0.8701, 0.0, 0.8701, 0.0, 0.8819, 0.0, 0.882, 0.0, 0.8701, 0.0, 0.8701, 0.0, 0.8819, 0.0, 0.8819, 0.0, 0.8701, 0.0, 0.8701, 0.0, 0.8818, 0.0, 0.8819, 0.0, 0.8701, 0.0, 0.8701, 0.0, 0.8818, 0.0, 0.8818, 0.0, 0.8814, 0.0, 0.8818, 0.0, 0.8935, 0.0, 0.8929, 0.0, 0.8818, 0.0, 0.882, 0.0, 0.8938, 0.0, 0.8935, 0.0, 0.882, 0.0, 0.8821, 0.0, 0.894, 0.0, 0.8938, 0.0, 0.8821, 0.0, 0.8821, 0.0, 0.8939, 0.0, 0.894, 0.0, 0.8821, 0.0, 0.8821, 0.0, 0.8938, 0.0, 0.8939, 0.0, 0.8821, 0.0, 0.882, 0.0, 0.8936, 0.0, 0.8938, 0.0, 0.882, 0.0, 0.8819, 0.0, 0.8933, 0.0, 0.8936, 0.0, 0.8819, 0.0, 0.8819, 0.0, 0.8931, 0.0, 0.8933, 0.0, 0.8819, 0.0, 0.8818, 0.0, 0.893, 0.0, 0.8931, 0.0, 0.8818, 0.0, 0.8818, 0.0, 0.893, 0.0, 0.893, 0.0, 0.8929, 0.0, 0.8935, 0.0, 0.9049, 0.0, 0.9042, 0.0, 0.8935, 0.0, 0.8938, 0.0, 0.9053, 0.0, 0.9049, 0.0, 0.8938, 0.0, 0.894, 0.0, 0.9054, 0.0, 0.9053, 0.0, 0.894, 0.0, 0.8939, 0.0, 0.9052, 0.0, 0.9054, 0.0, 0.8939, 0.0, 0.8938, 0.0, 0.9049, 0.0, 0.9052, 0.0, 0.8938, 0.0, 0.8936, 0.0, 0.9044, 0.0, 0.9049, 0.0, 0.8936, 0.0, 0.8933, 0.0, 0.9039, 0.0, 0.9044, 0.0, 0.8933, 0.0, 0.8931, 0.0, 0.9035, 0.0, 0.9039, 0.0, 0.8931, 0.0, 0.893, 0.0, 0.9033, 0.0, 0.9035, 0.0, 0.893, 0.0, 0.893, 0.0, 0.9033, 0.0, 0.9033, 0.0, 0.9042, 0.0, 0.9049, 0.0, 0.9159, 0.0, 0.9151, 0.0, 0.9049, 0.0, 0.9053, 0.0, 0.9162, 0.0, 0.9159, 0.0, 0.9053, 0.0, 0.9054, 0.0, 0.9162, 0.0, 0.9162, 0.0, 0.9054, 0.0, 0.9052, 0.0, 0.9158, 0.0, 0.9162, 0.0, 0.9052, 0.0, 0.9049, 0.0, 0.9151, 0.0, 0.9158, 0.0, 0.9049, 0.0, 0.9044, 0.0, 0.9143, 0.0, 0.9151, 0.0, 0.9044, 0.0, 0.9039, 0.0, 0.9136, 0.0, 0.9143, 0.0, 0.9039, 0.0, 0.9035, 0.0, 0.913, 0.0, 0.9136, 0.0, 0.9035, 0.0, 0.9033, 0.0, 0.9126, 0.0, 0.913, 0.0, 0.9033, 0.0, 0.9033, 0.0, 0.9126, 0.0, 0.9126, 0.0, 0.9151, 0.0, 0.9159, 0.0, 0.9263, 0.0, 0.9256, 0.0, 0.9159, 0.0, 0.9162, 0.0, 0.9265, 0.0, 0.9263, 0.0, 0.9162, 0.0, 0.9162, 0.0, 0.9262, 0.0, 0.9265, 0.0, 0.9162, 0.0, 0.9158, 0.0, 0.9255, 0.0, 0.9262, 0.0, 0.9158, 0.0, 0.9151, 0.0, 0.9245, 0.0, 0.9255, 0.0, 0.9151, 0.0, 0.9143, 0.0, 0.9233, 0.0, 0.9245, 0.0, 0.9143, 0.0, 0.9136, 0.0, 0.9222, 0.0, 0.9233, 0.0, 0.9136, 0.0, 0.913, 0.0, 0.9213, 0.0, 0.9222, 0.0, 0.913, 0.0, 0.9126, 0.0, 0.9208, 0.0, 0.9213, 0.0, 0.9126, 0.0, 0.9126, 0.0, 0.9208, 0.0, 0.9208, 0.0, 0.9256, 0.0, 0.9263, 0.0, 0.9362, 0.0, 0.9357, 0.0, 0.9263, 0.0, 0.9265, 0.0, 0.9361, 0.0, 0.9362, 0.0, 0.9265, 0.0, 0.9262, 0.0, 0.9354, 0.0, 0.9361, 0.0, 0.9262, 0.0, 0.9255, 0.0, 0.9343, 0.0, 0.9354, 0.0, 0.9255, 0.0, 0.9245, 0.0, 0.9329, 0.0, 0.9343, 0.0, 0.9245, 0.0, 0.9233, 0.0, 0.9314, 0.0, 0.9329, 0.0, 0.9233, 0.0, 0.9222, 0.0, 0.9299, 0.0, 0.9314, 0.0, 0.9222, 0.0, 0.9213, 0.0, 0.9287, 0.0, 0.9299, 0.0, 0.9213, 0.0, 0.9208, 0.0, 0.9279, 0.0, 0.9287, 0.0, 0.9208, 0.0, 0.9208, 0.0, 0.928, 0.0, 0.9279, 0.0, 0.9357, 0.0, 0.9362, 0.0, 0.9454, 0.0, 0.9453, 0.0, 0.9362, 0.0, 0.9361, 0.0, 0.945, 0.0, 0.9454, 0.0, 0.9361, 0.0, 0.9354, 0.0, 0.9439, 0.0, 0.945, 0.0, 0.9354, 0.0, 0.9343, 0.0, 0.9424, 0.0, 0.9439, 0.0, 0.9343, 0.0, 0.9329, 0.0, 0.9406, 0.0, 0.9424, 0.0, 0.9329, 0.0, 0.9314, 0.0, 0.9386, 0.0, 0.9406, 0.0, 0.9314, 0.0, 0.9299, 0.0, 0.9367, 0.0, 0.9386, 0.0, 0.9299, 0.0, 0.9287, 0.0, 0.9351, 0.0, 0.9367, 0.0, 0.9287, 0.0, 0.9279, 0.0, 0.934, 0.0, 0.9351, 0.0, 0.9279, 0.0, 0.928, 0.0, 0.934, 0.0, 0.934, 0.0, 0.9453, 0.0, 0.9454, 0.0, 0.9541, 0.0, 0.9542, 0.0, 0.9454, 0.0, 0.945, 0.0, 0.9532, 0.0, 0.9541, 0.0, 0.945, 0.0, 0.9439, 0.0, 0.9517, 0.0, 0.9532, 0.0, 0.9439, 0.0, 0.9424, 0.0, 0.9498, 0.0, 0.9517, 0.0, 0.9424, 0.0, 0.9406, 0.0, 0.9475, 0.0, 0.9498, 0.0, 0.9406, 0.0, 0.9386, 0.0, 0.9451, 0.0, 0.9475, 0.0, 0.9386, 0.0, 0.9367, 0.0, 0.9427, 0.0, 0.9451, 0.0, 0.9367, 0.0, 0.9351, 0.0, 0.9405, 0.0, 0.9427, 0.0, 0.9351, 0.0, 0.934, 0.0, 0.9389, 0.0, 0.9405, 0.0, 0.934, 0.0, 0.934, 0.0, 0.9389, 0.0, 0.9389, 0.1419, 0.8581, 0.1419, 0.8698, 0.1301, 0.87, 0.1302, 0.8581, 0.1419, 0.8698, 0.1419, 0.8814, 0.1301, 0.8819, 0.1301, 0.87, 0.1419, 0.8814, 0.1419, 0.8929, 0.13, 0.8936, 0.1301, 0.8819, 0.1419, 0.8929, 0.1419, 0.9042, 0.13, 0.905, 0.13, 0.8936, 0.1419, 0.9042, 0.1419, 0.9151, 0.13, 0.9159, 0.13, 0.905, 0.1419, 0.9151, 0.1419, 0.9256, 0.1299, 0.9263, 0.13, 0.9159, 0.1419, 0.9256, 0.1419, 0.9357, 0.1299, 0.9361, 0.1299, 0.9263, 0.1419, 0.9357, 0.1419, 0.9453, 0.1299, 0.9454, 0.1299, 0.9361, 0.1419, 0.9453, 0.1419, 0.9542, 0.1299, 0.954, 0.1299, 0.9454, 0.1419, 0.9542, 0.1419, 1.0, 0.1299, 1.0, 0.1299, 0.954, 0.1302, 0.8581, 0.1301, 0.87, 0.1182, 0.8701, 0.1186, 0.8581, 0.1301, 0.87, 0.1301, 0.8819, 0.118, 0.8822, 0.1182, 0.8701, 0.1301, 0.8819, 0.13, 0.8936, 0.1179, 0.8941, 0.118, 0.8822, 0.13, 0.8936, 0.13, 0.905, 0.1179, 0.9055, 0.1179, 0.8941, 0.13, 0.905, 0.13, 0.9159, 0.1179, 0.9163, 0.1179, 0.9055, 0.13, 0.9159, 0.1299, 0.9263, 0.118, 0.9265, 0.1179, 0.9163, 0.1299, 0.9263, 0.1299, 0.9361, 0.1181, 0.936, 0.118, 0.9265, 0.1299, 0.9361, 0.1299, 0.9454, 0.1181, 0.9449, 0.1181, 0.936, 0.1299, 0.9454, 0.1299, 0.954, 0.1182, 0.9531, 0.1181, 0.9449, 0.1299, 0.954, 0.1299, 1.0, 0.1182, 1.0, 0.1182, 0.9531, 0.1186, 0.8581, 0.1182, 0.8701, 0.1065, 0.8701, 0.1071, 0.8581, 0.1182, 0.8701, 0.118, 0.8822, 0.1062, 0.8823, 0.1065, 0.8701, 0.118, 0.8822, 0.1179, 0.8941, 0.106, 0.8943, 0.1062, 0.8823, 0.1179, 0.8941, 0.1179, 0.9055, 0.1061, 0.9056, 0.106, 0.8943, 0.1179, 0.9055, 0.1179, 0.9163, 0.1062, 0.9163, 0.1061, 0.9056, 0.1179, 0.9163, 0.118, 0.9265, 0.1064, 0.9262, 0.1062, 0.9163, 0.118, 0.9265, 0.1181, 0.936, 0.1067, 0.9354, 0.1064, 0.9262, 0.1181, 0.936, 0.1181, 0.9449, 0.1069, 0.9438, 0.1067, 0.9354, 0.1181, 0.9449, 0.1182, 0.9531, 0.107, 0.9516, 0.1069, 0.9438, 0.1182, 0.9531, 0.1182, 1.0, 0.107, 1.0, 0.107, 0.9516, 0.1071, 0.8581, 0.1065, 0.8701, 0.0951, 0.8702, 0.09583, 0.8581, 0.1065, 0.8701, 0.1062, 0.8823, 0.09469, 0.8824, 0.0951, 0.8702, 0.1062, 0.8823, 0.106, 0.8943, 0.0946, 0.8942, 0.09469, 0.8824, 0.106, 0.8943, 0.1061, 0.9056, 0.09478, 0.9055, 0.0946, 0.8942, 0.1061, 0.9056, 0.1062, 0.9163, 0.09514, 0.9159, 0.09478, 0.9055, 0.1062, 0.9163, 0.1064, 0.9262, 0.09562, 0.9255, 0.09514, 0.9159, 0.1064, 0.9262, 0.1067, 0.9354, 0.09609, 0.9343, 0.09562, 0.9255, 0.1067, 0.9354, 0.1069, 0.9438, 0.09646, 0.9423, 0.09609, 0.9343, 0.1069, 0.9438, 0.107, 0.9516, 0.09669, 0.9497, 0.09646, 0.9423, 0.107, 0.9516, 0.107, 1.0, 0.09666, 1.0, 0.09669, 0.9497, 0.09583, 0.8581, 0.0951, 0.8702, 0.08413, 0.8702, 0.0849, 0.8581, 0.0951, 0.8702, 0.09469, 0.8824, 0.08377, 0.8823, 0.08413, 0.8702, 0.09469, 0.8824, 0.0946, 0.8942, 0.08383, 0.894, 0.08377, 0.8823, 0.0946, 0.8942, 0.09478, 0.9055, 0.08423, 0.9051, 0.08383, 0.894, 0.09478, 0.9055, 0.09514, 0.9159, 0.08488, 0.9152, 0.08423, 0.9051, 0.09514, 0.9159, 0.09562, 0.9255, 0.08567, 0.9245, 0.08488, 0.9152, 0.09562, 0.9255, 0.09609, 0.9343, 0.08643, 0.9329, 0.08567, 0.9245, 0.09609, 0.9343, 0.09646, 0.9423, 0.08704, 0.9406, 0.08643, 0.9329, 0.09646, 0.9423, 0.09669, 0.9497, 0.08741, 0.9475, 0.08704, 0.9406, 0.09669, 0.9497, 0.09666, 1.0, 0.08739, 1.0, 0.08741, 0.9475, 0.0849, 0.8581, 0.08413, 0.8702, 0.07368, 0.8701, 0.07437, 0.8581, 0.08413, 0.8702, 0.08377, 0.8823, 0.07349, 0.8822, 0.07368, 0.8701, 0.08377, 0.8823, 0.08383, 0.894, 0.0738, 0.8938, 0.07349, 0.8822, 0.08383, 0.894, 0.08423, 0.9051, 0.07452, 0.9046, 0.0738, 0.8938, 0.08423, 0.9051, 0.08488, 0.9152, 0.07552, 0.9144, 0.07452, 0.9046, 0.08488, 0.9152, 0.08567, 0.9245, 0.07668, 0.9234, 0.07552, 0.9144, 0.08567, 0.9245, 0.08643, 0.9329, 0.07777, 0.9314, 0.07668, 0.9234, 0.08643, 0.9329, 0.08704, 0.9406, 0.07865, 0.9386, 0.07777, 0.9314, 0.08704, 0.9406, 0.08741, 0.9475, 0.07918, 0.9451, 0.07865, 0.9386, 0.08741, 0.9475, 0.08739, 1.0, 0.07917, 1.0, 0.07918, 0.9451, 0.07437, 0.8581, 0.07368, 0.8701, 0.06381, 0.8701, 0.06429, 0.8581, 0.07368, 0.8701, 0.07349, 0.8822, 0.0639, 0.8821, 0.06381, 0.8701, 0.07349, 0.8822, 0.0738, 0.8938, 0.06456, 0.8935, 0.0639, 0.8821, 0.0738, 0.8938, 0.07452, 0.9046, 0.06566, 0.9041, 0.06456, 0.8935, 0.07452, 0.9046, 0.07552, 0.9144, 0.06706, 0.9137, 0.06566, 0.9041, 0.07552, 0.9144, 0.07668, 0.9234, 0.06862, 0.9223, 0.06706, 0.9137, 0.07668, 0.9234, 0.07777, 0.9314, 0.0701, 0.9299, 0.06862, 0.9223, 0.07777, 0.9314, 0.07865, 0.9386, 0.07131, 0.9367, 0.0701, 0.9299, 0.07865, 0.9386, 0.07918, 0.9451, 0.07205, 0.9427, 0.07131, 0.9367, 0.07918, 0.9451, 0.07917, 1.0, 0.07205, 1.0, 0.07205, 0.9427, 0.06429, 0.8581, 0.06381, 0.8701, 0.05455, 0.8701, 0.05475, 0.8581, 0.06381, 0.8701, 0.0639, 0.8821, 0.05501, 0.8819, 0.05455, 0.8701, 0.0639, 0.8821, 0.06456, 0.8935, 0.05607, 0.8932, 0.05501, 0.8819, 0.06456, 0.8935, 0.06566, 0.9041, 0.05759, 0.9036, 0.05607, 0.8932, 0.06566, 0.9041, 0.06706, 0.9137, 0.05941, 0.913, 0.05759, 0.9036, 0.06706, 0.9137, 0.06862, 0.9223, 0.06139, 0.9214, 0.05941, 0.913, 0.06862, 0.9223, 0.0701, 0.9299, 0.0633, 0.9287, 0.06139, 0.9214, 0.0701, 0.9299, 0.07131, 0.9367, 0.06494, 0.9351, 0.0633, 0.9287, 0.07131, 0.9367, 0.07205, 0.9427, 0.06602, 0.9405, 0.06494, 0.9351, 0.07205, 0.9427, 0.07205, 1.0, 0.06602, 1.0, 0.06602, 0.9405, 0.05475, 0.8581, 0.05455, 0.8701, 0.04594, 0.8701, 0.0458, 0.8581, 0.05455, 0.8701, 0.05501, 0.8819, 0.04679, 0.8818, 0.04594, 0.8701, 0.05501, 0.8819, 0.05607, 0.8932, 0.04826, 0.893, 0.04679, 0.8818, 0.05607, 0.8932, 0.05759, 0.9036, 0.05021, 0.9033, 0.04826, 0.893, 0.05759, 0.9036, 0.05941, 0.913, 0.05246, 0.9126, 0.05021, 0.9033, 0.05941, 0.913, 0.06139, 0.9214, 0.05488, 0.9208, 0.05246, 0.9126, 0.06139, 0.9214, 0.0633, 0.9287, 0.05727, 0.928, 0.05488, 0.9208, 0.0633, 0.9287, 0.06494, 0.9351, 0.05946, 0.934, 0.05727, 0.928, 0.06494, 0.9351, 0.06602, 0.9405, 0.06115, 0.9389, 0.05946, 0.934, 0.06602, 0.9405, 0.06602, 1.0, 0.06115, 1.0, 0.06115, 0.9389, 0.1419, 1.0, 0.1302, 1.0, 0.13, 1.0, 0.1419, 1.0, 0.1302, 1.0, 0.1186, 1.0, 0.1181, 1.0, 0.13, 1.0, 0.1186, 1.0, 0.1071, 1.0, 0.1064, 1.0, 0.1181, 1.0, 0.1071, 1.0, 0.09583, 1.0, 0.09502, 1.0, 0.1064, 1.0, 0.09583, 1.0, 0.0849, 1.0, 0.08411, 1.0, 0.09502, 1.0, 0.0849, 1.0, 0.07437, 1.0, 0.0737, 1.0, 0.08411, 1.0, 0.07437, 1.0, 0.06429, 1.0, 0.06387, 1.0, 0.0737, 1.0, 0.06429, 1.0, 0.05475, 1.0, 0.05464, 1.0, 0.06387, 1.0, 0.05475, 1.0, 0.0458, 1.0, 0.04603, 1.0, 0.05464, 1.0, 0.0458, 1.0, 0.0, 1.0, 0.0, 1.0, 0.04603, 1.0, 0.1419, 1.0, 0.13, 1.0, 0.1299, 1.0, 0.1419, 1.0, 0.13, 1.0, 0.1181, 1.0, 0.1178, 1.0, 0.1299, 1.0, 0.1181, 1.0, 0.1064, 1.0, 0.1059, 1.0, 0.1178, 1.0, 0.1064, 1.0, 0.09502, 1.0, 0.09453, 1.0, 0.1059, 1.0, 0.09502, 1.0, 0.08411, 1.0, 0.08371, 1.0, 0.09453, 1.0, 0.08411, 1.0, 0.0737, 1.0, 0.07352, 1.0, 0.08371, 1.0, 0.0737, 1.0, 0.06387, 1.0, 0.06399, 1.0, 0.07352, 1.0, 0.06387, 1.0, 0.05464, 1.0, 0.05513, 1.0, 0.06399, 1.0, 0.05464, 1.0, 0.04603, 1.0, 0.04691, 1.0, 0.05513, 1.0, 0.04603, 1.0, 0.0, 1.0, 0.0, 1.0, 0.04691, 1.0, 0.1419, 1.0, 0.1299, 1.0, 0.1299, 1.0, 0.1419, 1.0, 0.1299, 1.0, 0.1178, 1.0, 0.1177, 1.0, 0.1299, 1.0, 0.1178, 1.0, 0.1059, 1.0, 0.1057, 1.0, 0.1177, 1.0, 0.1059, 1.0, 0.09453, 1.0, 0.09439, 1.0, 0.1057, 1.0, 0.09453, 1.0, 0.08371, 1.0, 0.08373, 1.0, 0.09439, 1.0, 0.08371, 1.0, 0.07352, 1.0, 0.07381, 1.0, 0.08373, 1.0, 0.07352, 1.0, 0.06399, 1.0, 0.06463, 1.0, 0.07381, 1.0, 0.06399, 1.0, 0.05513, 1.0, 0.05617, 1.0, 0.06463, 1.0, 0.05513, 1.0, 0.04691, 1.0, 0.04838, 1.0, 0.05617, 1.0, 0.04691, 1.0, 0.0, 1.0, 0.0, 1.0, 0.04838, 1.0, 0.1419, 1.0, 0.1299, 1.0, 0.1298, 1.0, 0.1419, 1.0, 0.1299, 1.0, 0.1177, 1.0, 0.1177, 1.0, 0.1298, 1.0, 0.1177, 1.0, 0.1057, 1.0, 0.1058, 1.0, 0.1177, 1.0, 0.1057, 1.0, 0.09439, 1.0, 0.09454, 1.0, 0.1058, 1.0, 0.09439, 1.0, 0.08373, 1.0, 0.08411, 1.0, 0.09454, 1.0, 0.08373, 1.0, 0.07381, 1.0, 0.07449, 1.0, 0.08411, 1.0, 0.07381, 1.0, 0.06463, 1.0, 0.06569, 1.0, 0.07449, 1.0, 0.06463, 1.0, 0.05617, 1.0, 0.05765, 1.0, 0.06569, 1.0, 0.05617, 1.0, 0.04838, 1.0, 0.05028, 1.0, 0.05765, 1.0, 0.04838, 1.0, 0.0, 1.0, 0.0, 1.0, 0.05028, 1.0, 0.1419, 1.0, 0.1298, 1.0, 0.1298, 1.0, 0.1419, 1.0, 0.1298, 1.0, 0.1177, 1.0, 0.1177, 1.0, 0.1298, 1.0, 0.1177, 1.0, 0.1058, 1.0, 0.106, 1.0, 0.1177, 1.0, 0.1058, 1.0, 0.09454, 1.0, 0.09492, 1.0, 0.106, 1.0, 0.09454, 1.0, 0.08411, 1.0, 0.08475, 1.0, 0.09492, 1.0, 0.08411, 1.0, 0.07449, 1.0, 0.07547, 1.0, 0.08475, 1.0, 0.07449, 1.0, 0.06569, 1.0, 0.06707, 1.0, 0.07547, 1.0, 0.06569, 1.0, 0.05765, 1.0, 0.05944, 1.0, 0.06707, 1.0, 0.05765, 1.0, 0.05028, 1.0, 0.0525, 1.0, 0.05944, 1.0, 0.05028, 1.0, 0.0, 1.0, 0.0, 1.0, 0.0525, 1.0, 0.1419, 1.0, 0.1298, 1.0, 0.1299, 1.0, 0.1419, 1.0, 0.1298, 1.0, 0.1177, 1.0, 0.1178, 1.0, 0.1299, 1.0, 0.1177, 1.0, 0.106, 1.0, 0.1062, 1.0, 0.1178, 1.0, 0.106, 1.0, 0.09492, 1.0, 0.09543, 1.0, 0.1062, 1.0, 0.09492, 1.0, 0.08475, 1.0, 0.08556, 1.0, 0.09543, 1.0, 0.08475, 1.0, 0.07547, 1.0, 0.07662, 1.0, 0.08556, 1.0, 0.07547, 1.0, 0.06707, 1.0, 0.0686, 1.0, 0.07662, 1.0, 0.06707, 1.0, 0.05944, 1.0, 0.0614, 1.0, 0.0686, 1.0, 0.05944, 1.0, 0.0525, 1.0, 0.05489, 1.0, 0.0614, 1.0, 0.0525, 1.0, 0.0, 1.0, 0.0, 1.0, 0.05489, 1.0, 0.1419, 1.0, 0.1299, 1.0, 0.1299, 1.0, 0.1419, 1.0, 0.1299, 1.0, 0.1178, 1.0, 0.1179, 1.0, 0.1299, 1.0, 0.1178, 1.0, 0.1062, 1.0, 0.1065, 1.0, 0.1179, 1.0, 0.1062, 1.0, 0.09543, 1.0, 0.09595, 1.0, 0.1065, 1.0, 0.09543, 1.0, 0.08556, 1.0, 0.08635, 1.0, 0.09595, 1.0, 0.08556, 1.0, 0.07662, 1.0, 0.07773, 1.0, 0.08635, 1.0, 0.07662, 1.0, 0.0686, 1.0, 0.07008, 1.0, 0.07773, 1.0, 0.0686, 1.0, 0.0614, 1.0, 0.0633, 1.0, 0.07008, 1.0, 0.0614, 1.0, 0.05489, 1.0, 0.05727, 1.0, 0.0633, 1.0, 0.05489, 1.0, 0.0, 1.0, 0.0, 1.0, 0.05727, 1.0, 0.1419, 1.0, 0.1299, 1.0, 0.1299, 1.0, 0.1419, 1.0, 0.1299, 1.0, 0.1179, 1.0, 0.1181, 1.0, 0.1299, 1.0, 0.1179, 1.0, 0.1065, 1.0, 0.1068, 1.0, 0.1181, 1.0, 0.1065, 1.0, 0.09595, 1.0, 0.09638, 1.0, 0.1068, 1.0, 0.09595, 1.0, 0.08635, 1.0, 0.08699, 1.0, 0.09638, 1.0, 0.08635, 1.0, 0.07773, 1.0, 0.07862, 1.0, 0.08699, 1.0, 0.07773, 1.0, 0.07008, 1.0, 0.0713, 1.0, 0.07862, 1.0, 0.07008, 1.0, 0.0633, 1.0, 0.06494, 1.0, 0.0713, 1.0, 0.0633, 1.0, 0.05727, 1.0, 0.05946, 1.0, 0.06494, 1.0, 0.05727, 1.0, 0.0, 1.0, 0.0, 1.0, 0.05946, 1.0, 0.1419, 1.0, 0.1299, 1.0, 0.1299, 1.0, 0.1419, 1.0, 0.1299, 1.0, 0.1181, 1.0, 0.1182, 1.0, 0.1299, 1.0, 0.1181, 1.0, 0.1068, 1.0, 0.107, 1.0, 0.1182, 1.0, 0.1068, 1.0, 0.09638, 1.0, 0.09666, 1.0, 0.107, 1.0, 0.09638, 1.0, 0.08699, 1.0, 0.08739, 1.0, 0.09666, 1.0, 0.08699, 1.0, 0.07862, 1.0, 0.07917, 1.0, 0.08739, 1.0, 0.07862, 1.0, 0.0713, 1.0, 0.07205, 1.0, 0.07917, 1.0, 0.0713, 1.0, 0.06494, 1.0, 0.06602, 1.0, 0.07205, 1.0, 0.06494, 1.0, 0.05946, 1.0, 0.06115, 1.0, 0.06602, 1.0, 0.05946, 1.0, 0.0, 1.0, 0.0, 1.0, 0.06115, 1.0, 0.0, 0.9389, 0.06115, 0.9389, 0.06115, 1.0, 0.0, 0.8581, 0.0, 0.0, 0.0, 0.0, 0.0, 0.8581, 0.0, 0.8581, 0.0, 0.0, 0.0, 0.0, 0.0, 0.8581, 0.0, 0.8581, 0.0, 0.0, 0.0, 0.0, 0.0, 0.8581, 0.0, 0.8581, 0.0, 0.0, 0.0, 0.0, 0.0, 0.8581, 0.0, 0.8581, 0.0, 0.0, 0.0, 0.0, 0.0, 0.8581, 0.0, 0.8581, 0.0, 0.0, 0.0, 0.0, 0.0, 0.8581, 0.0, 0.8581, 0.0, 0.0, 0.0, 0.0, 0.0, 0.8581, 0.0, 0.8581, 0.0, 0.0, 0.0, 0.0, 0.0, 0.8581, 0.0, 0.8581, 0.0, 0.0, 0.0, 0.0, 0.0, 0.8581, 0.0, 0.8581, 0.0, 0.0, 0.0458, 0.0, 0.0458, 0.8581, 0.0458, 0.8581, 0.0458, 0.0, 0.05475, 0.0, 0.05475, 0.8581, 0.05475, 0.8581, 0.05475, 0.0, 0.06429, 0.0, 0.06429, 0.8581, 0.06429, 0.8581, 0.06429, 0.0, 0.07437, 0.0, 0.07437, 0.8581, 0.07437, 0.8581, 0.07437, 0.0, 0.0849, 0.0, 0.0849, 0.8581, 0.0849, 0.8581, 0.0849, 0.0, 0.09583, 0.0, 0.09583, 0.8581, 0.09583, 0.8581, 0.09583, 0.0, 0.1071, 0.0, 0.1071, 0.8581, 0.1071, 0.8581, 0.1071, 0.0, 0.1186, 0.0, 0.1186, 0.8581, 0.1186, 0.8581, 0.1186, 0.0, 0.1302, 0.0, 0.1302, 0.8581, 0.1302, 0.8581, 0.1302, 0.0, 0.1419, 0.0, 0.1419, 0.8581, 1.0, 1.0, 0.1419, 1.0, 0.1419, 1.0, 1.0, 1.0, 1.0, 1.0, 0.1419, 1.0, 0.1419, 1.0, 1.0, 1.0, 1.0, 1.0, 0.1419, 1.0, 0.1419, 1.0, 1.0, 1.0, 1.0, 1.0, 0.1419, 1.0, 0.1419, 1.0, 1.0, 1.0, 1.0, 1.0, 0.1419, 1.0, 0.1419, 1.0, 1.0, 1.0, 1.0, 1.0, 0.1419, 1.0, 0.1419, 1.0, 1.0, 1.0, 1.0, 1.0, 0.1419, 1.0, 0.1419, 1.0, 1.0, 1.0, 1.0, 1.0, 0.1419, 1.0, 0.1419, 1.0, 1.0, 1.0, 1.0, 1.0, 0.1419, 1.0, 0.1419, 1.0, 1.0, 1.0, 1.0, 1.0, 0.1419, 1.0, 0.1419, 0.9542, 1.0, 0.9542, 1.0, 0.9542, 0.1419, 0.9542, 0.1419, 0.9453, 1.0, 0.9453, 1.0, 0.9453, 0.1419, 0.9453, 0.1419, 0.9357, 1.0, 0.9357, 1.0, 0.9357, 0.1419, 0.9357, 0.1419, 0.9256, 1.0, 0.9256, 1.0, 0.9256, 0.1419, 0.9256, 0.1419, 0.9151, 1.0, 0.9151, 1.0, 0.9151, 0.1419, 0.9151, 0.1419, 0.9042, 1.0, 0.9042, 1.0, 0.9042, 0.1419, 0.9042, 0.1419, 0.8929, 1.0, 0.8929, 1.0, 0.8929, 0.1419, 0.8929, 0.1419, 0.8814, 1.0, 0.8814, 1.0, 0.8814, 0.1419, 0.8814, 0.1419, 0.8698, 1.0, 0.8698, 1.0, 0.8698, 0.1419, 0.8698, 0.1419, 0.8581, 1.0, 0.8581, 0.0, 0.8581, 0.0, 0.8581, 0.0, 0.8698, 0.0, 0.8698, 0.0, 0.8698, 0.0, 0.8698, 0.0, 0.8814, 0.0, 0.8814, 0.0, 0.8814, 0.0, 0.8814, 0.0, 0.8929, 0.0, 0.8929, 0.0, 0.8929, 0.0, 0.8929, 0.0, 0.9042, 0.0, 0.9042, 0.0, 0.9042, 0.0, 0.9042, 0.0, 0.9151, 0.0, 0.9151, 0.0, 0.9151, 0.0, 0.9151, 0.0, 0.9256, 0.0, 0.9256, 0.0, 0.9256, 0.0, 0.9256, 0.0, 0.9357, 0.0, 0.9357, 0.0, 0.9357, 0.0, 0.9357, 0.0, 0.9453, 0.0, 0.9453, 0.0, 0.9453, 0.0, 0.9453, 0.0, 0.9542, 0.0, 0.9542, 0.0, 0.9542, 0.0, 0.9542, 0.0458, 1.0, 0.0458, 1.0, 0.0458, 1.0, 0.0458, 1.0, 0.05475, 1.0, 0.05475, 1.0, 0.05475, 1.0, 0.05475, 1.0, 0.06429, 1.0, 0.06429, 1.0, 0.06429, 1.0, 0.06429, 1.0, 0.07437, 1.0, 0.07437, 1.0, 0.07437, 1.0, 0.07437, 1.0, 0.0849, 1.0, 0.0849, 1.0, 0.0849, 1.0, 0.0849, 1.0, 0.09583, 1.0, 0.09583, 1.0, 0.09583, 1.0, 0.09583, 1.0, 0.1071, 1.0, 0.1071, 1.0, 0.1071, 1.0, 0.1071, 1.0, 0.1186, 1.0, 0.1186, 1.0, 0.1186, 1.0, 0.1186, 1.0, 0.1302, 1.0, 0.1302, 1.0, 0.1302, 1.0, 0.1302, 1.0, 0.1419, 1.0, 0.1419, 1.0, 0.0, 0.0, 0.0, 0.8581, 0.0, 0.8581, 0.0, 0.0])
me_plane.materials.append(mat_material_008)
me_plane.use_remesh_fix_poles = True
me_plane.use_remesh_preserve_attributes = False
me_plane.update()

# ---- objects
ob_dirt = bpy.data.objects.new('Dirt', me_cube)
ob_light = bpy.data.objects.new('Light', light_light)
ob_camera = bpy.data.objects.new('Camera', cam_camera)
ob_stone = bpy.data.objects.new('Stone', me_cube_001)
ob_oak_planks = bpy.data.objects.new('Oak_Planks', me_cube_002)
ob_dirt_001 = bpy.data.objects.new('Dirt.001', me_cube_003)
ob_dirt_002 = bpy.data.objects.new('Dirt.002', me_cube_004)
ob_plane = bpy.data.objects.new('Plane', me_plane)

# ---- transforms, parenting, visibility, modifiers, constraints
ob_dirt.location = (0.0, 0.0, 0.0)
ob_dirt.lock_rotations_4d = False
ob_dirt.empty_display_type = 'ARROWS'
ob_dirt.lineart.crease_threshold = 0.0
ob_light.location = (4.076, 1.005, 5.904)
ob_light.rotation_euler = (0.2532, -0.6346, 1.757)
ob_light.lock_rotations_4d = False
ob_light.empty_display_type = 'ARROWS'
ob_light.color = (0.0, 0.0, 0.0, 0.0)
ob_light.lineart.crease_threshold = 0.0
ob_camera.location = (14.69, -13.84, 9.969)
ob_camera.rotation_euler = (1.109, 5.573e-09, 0.8149)
ob_camera.lock_rotations_4d = False
ob_camera.empty_display_type = 'ARROWS'
ob_camera.color = (0.0, 0.0, 0.0, 0.0)
ob_camera.display_type = 'WIRE'
ob_camera.lineart.crease_threshold = 0.0
ob_stone.location = (0.0, 3.0, 0.0)
ob_stone.lock_rotations_4d = False
ob_stone.empty_display_type = 'ARROWS'
ob_stone.lineart.crease_threshold = 0.0
ob_oak_planks.location = (0.0, -3.0, 0.0)
ob_oak_planks.lock_rotations_4d = False
ob_oak_planks.empty_display_type = 'ARROWS'
ob_oak_planks.lineart.crease_threshold = 0.0
ob_dirt_001.location = (0.0, 6.0, 0.0)
ob_dirt_001.lock_rotations_4d = False
ob_dirt_001.empty_display_type = 'ARROWS'
ob_dirt_001.lineart.crease_threshold = 0.0
ob_dirt_002.location = (0.0, -6.0, 0.0)
ob_dirt_002.lock_rotations_4d = False
ob_dirt_002.empty_display_type = 'ARROWS'
ob_dirt_002.lineart.crease_threshold = 0.0
ob_plane.location = (0.0, 0.0, -1.0)
ob_plane.scale = (11.29, 11.29, 11.29)

# ---- collection membership
col_collection.objects.link(ob_dirt)
col_collection.objects.link(ob_light)
col_collection.objects.link(ob_camera)
col_collection.objects.link(ob_stone)
col_collection.objects.link(ob_oak_planks)
col_collection.objects.link(ob_dirt_001)
col_collection.objects.link(ob_dirt_002)
col_collection.objects.link(ob_plane)

# ---- scene / render settings (as saved in the file)
scene.camera = ob_camera
scene.frame_start = 1; scene.frame_end = 250; scene.frame_set(1)
scene.render.engine = 'CYCLES'
scene.cycles.samples = 128
scene.cycles.sampling_pattern = 'TABULATED_SOBOL'
scene.cycles.use_light_tree = False
scene.view_settings.view_transform = 'Filmic'
bpy.context.view_layer.update()
